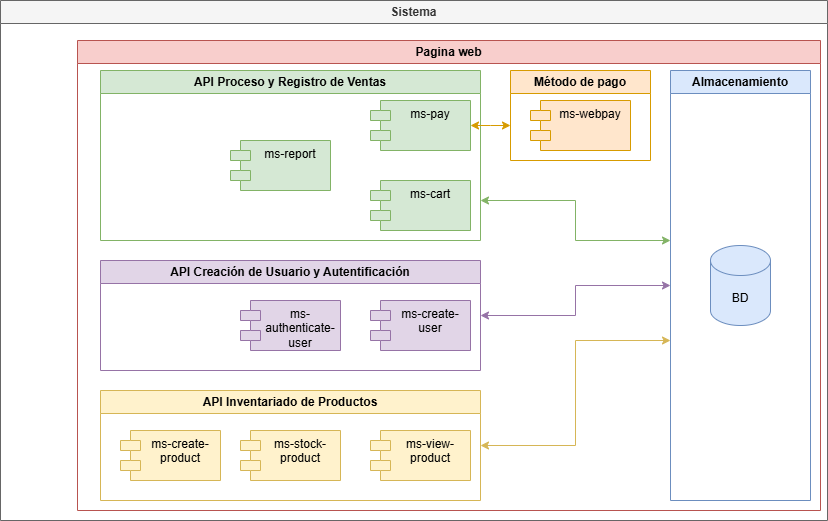

The diagram above was exported from draw.io. Its source (the exported page's mxGraphModel, read from the mxfile embedded in the PNG):
<mxGraphModel dx="872" dy="465" grid="0" gridSize="10" guides="1" tooltips="1" connect="1" arrows="1" fold="1" page="1" pageScale="1" pageWidth="827" pageHeight="1169" background="light-dark(#000000,#121212)" math="0" shadow="0">
  <root>
    <mxCell id="0" />
    <mxCell id="1" parent="0" />
    <mxCell id="xCbbPQekeqYMe2Xy4tT9-21" style="edgeStyle=orthogonalEdgeStyle;rounded=0;orthogonalLoop=1;jettySize=auto;html=1;strokeColor=light-dark(#ffffff, #ededed);" parent="1" source="xCbbPQekeqYMe2Xy4tT9-1" edge="1">
      <mxGeometry relative="1" as="geometry">
        <mxPoint x="77" y="260" as="targetPoint" />
      </mxGeometry>
    </mxCell>
    <mxCell id="xCbbPQekeqYMe2Xy4tT9-13" value="Pagina web" style="swimlane;whiteSpace=wrap;html=1;align=center;fillColor=#f8cecc;strokeColor=#b85450;" parent="1" vertex="1">
      <mxGeometry x="77" y="40" width="743" height="470" as="geometry">
        <mxRectangle x="120" width="140" height="30" as="alternateBounds" />
      </mxGeometry>
    </mxCell>
    <mxCell id="xCbbPQekeqYMe2Xy4tT9-15" value="Sistema" style="swimlane;whiteSpace=wrap;html=1;fillColor=#f5f5f5;fontColor=#333333;strokeColor=#666666;" parent="1" vertex="1">
      <mxGeometry width="827" height="520" as="geometry">
        <mxRectangle x="540" width="140" height="30" as="alternateBounds" />
      </mxGeometry>
    </mxCell>
    <mxCell id="xCbbPQekeqYMe2Xy4tT9-46" style="edgeStyle=orthogonalEdgeStyle;rounded=0;orthogonalLoop=1;jettySize=auto;html=1;entryX=0;entryY=0.5;entryDx=0;entryDy=0;startArrow=classic;startFill=1;strokeColor=#9673a6;fillColor=#e1d5e7;" parent="xCbbPQekeqYMe2Xy4tT9-15" source="xCbbPQekeqYMe2Xy4tT9-19" target="xCbbPQekeqYMe2Xy4tT9-11" edge="1">
      <mxGeometry relative="1" as="geometry" />
    </mxCell>
    <mxCell id="xCbbPQekeqYMe2Xy4tT9-19" value="API Creación de Usuario y Autentificación" style="swimlane;whiteSpace=wrap;html=1;fillColor=#e1d5e7;strokeColor=#9673a6;" parent="xCbbPQekeqYMe2Xy4tT9-15" vertex="1">
      <mxGeometry x="100" y="260" width="380" height="110" as="geometry">
        <mxRectangle x="540" width="140" height="30" as="alternateBounds" />
      </mxGeometry>
    </mxCell>
    <mxCell id="xCbbPQekeqYMe2Xy4tT9-32" value="ms-create-user" style="shape=module;align=left;spacingLeft=20;align=center;verticalAlign=top;whiteSpace=wrap;html=1;fillColor=#e1d5e7;strokeColor=#9673a6;" parent="xCbbPQekeqYMe2Xy4tT9-19" vertex="1">
      <mxGeometry x="270" y="40" width="100" height="50" as="geometry" />
    </mxCell>
    <mxCell id="xCbbPQekeqYMe2Xy4tT9-33" value="ms-authenticate-user" style="shape=module;align=left;spacingLeft=20;align=center;verticalAlign=top;whiteSpace=wrap;html=1;fillColor=#e1d5e7;strokeColor=#9673a6;" parent="xCbbPQekeqYMe2Xy4tT9-19" vertex="1">
      <mxGeometry x="140" y="40" width="100" height="50" as="geometry" />
    </mxCell>
    <mxCell id="xCbbPQekeqYMe2Xy4tT9-48" style="edgeStyle=orthogonalEdgeStyle;rounded=0;orthogonalLoop=1;jettySize=auto;html=1;startArrow=classic;startFill=1;strokeColor=#d6b656;fillColor=#fff2cc;" parent="xCbbPQekeqYMe2Xy4tT9-15" source="xCbbPQekeqYMe2Xy4tT9-20" edge="1">
      <mxGeometry relative="1" as="geometry">
        <mxPoint x="670" y="340" as="targetPoint" />
        <Array as="points">
          <mxPoint x="575" y="445" />
          <mxPoint x="575" y="340" />
        </Array>
      </mxGeometry>
    </mxCell>
    <mxCell id="xCbbPQekeqYMe2Xy4tT9-20" value="API Inventariado de Productos" style="swimlane;whiteSpace=wrap;html=1;fillColor=#fff2cc;strokeColor=#d6b656;" parent="xCbbPQekeqYMe2Xy4tT9-15" vertex="1">
      <mxGeometry x="100" y="390" width="380" height="110" as="geometry">
        <mxRectangle x="540" width="140" height="30" as="alternateBounds" />
      </mxGeometry>
    </mxCell>
    <mxCell id="xCbbPQekeqYMe2Xy4tT9-34" value="ms-stock-product" style="shape=module;align=left;spacingLeft=20;align=center;verticalAlign=top;whiteSpace=wrap;html=1;fillColor=#fff2cc;strokeColor=#d6b656;" parent="xCbbPQekeqYMe2Xy4tT9-20" vertex="1">
      <mxGeometry x="140" y="40" width="100" height="50" as="geometry" />
    </mxCell>
    <mxCell id="xCbbPQekeqYMe2Xy4tT9-35" value="ms-view-product" style="shape=module;align=left;spacingLeft=20;align=center;verticalAlign=top;whiteSpace=wrap;html=1;fillColor=#fff2cc;strokeColor=#d6b656;" parent="xCbbPQekeqYMe2Xy4tT9-20" vertex="1">
      <mxGeometry x="270" y="40" width="100" height="50" as="geometry" />
    </mxCell>
    <mxCell id="xCbbPQekeqYMe2Xy4tT9-44" value="ms-create-product" style="shape=module;align=left;spacingLeft=20;align=center;verticalAlign=top;whiteSpace=wrap;html=1;fillColor=#fff2cc;strokeColor=#d6b656;" parent="xCbbPQekeqYMe2Xy4tT9-20" vertex="1">
      <mxGeometry x="20" y="40" width="100" height="50" as="geometry" />
    </mxCell>
    <mxCell id="xCbbPQekeqYMe2Xy4tT9-11" value="Almacenamiento" style="swimlane;whiteSpace=wrap;html=1;fillColor=#dae8fc;strokeColor=#6c8ebf;" parent="xCbbPQekeqYMe2Xy4tT9-15" vertex="1">
      <mxGeometry x="670" y="70" width="140" height="430" as="geometry">
        <mxRectangle x="540" width="140" height="30" as="alternateBounds" />
      </mxGeometry>
    </mxCell>
    <mxCell id="xCbbPQekeqYMe2Xy4tT9-14" value="BD" style="shape=cylinder3;whiteSpace=wrap;html=1;boundedLbl=1;backgroundOutline=1;size=15;fillColor=#dae8fc;strokeColor=#6c8ebf;" parent="xCbbPQekeqYMe2Xy4tT9-11" vertex="1">
      <mxGeometry x="40" y="175" width="60" height="80" as="geometry" />
    </mxCell>
    <mxCell id="xCbbPQekeqYMe2Xy4tT9-10" value="Método de pago" style="swimlane;whiteSpace=wrap;html=1;fillColor=#ffe6cc;strokeColor=#d79b00;" parent="xCbbPQekeqYMe2Xy4tT9-15" vertex="1">
      <mxGeometry x="510" y="70" width="140" height="90" as="geometry">
        <mxRectangle x="540" width="140" height="30" as="alternateBounds" />
      </mxGeometry>
    </mxCell>
    <mxCell id="xCbbPQekeqYMe2Xy4tT9-9" value="ms-webpay" style="shape=module;align=left;spacingLeft=20;align=center;verticalAlign=top;whiteSpace=wrap;html=1;fillColor=#ffe6cc;strokeColor=#d79b00;" parent="xCbbPQekeqYMe2Xy4tT9-10" vertex="1">
      <mxGeometry x="20" y="30" width="100" height="50" as="geometry" />
    </mxCell>
    <mxCell id="xCbbPQekeqYMe2Xy4tT9-45" style="edgeStyle=orthogonalEdgeStyle;rounded=0;orthogonalLoop=1;jettySize=auto;html=1;startArrow=classic;startFill=1;strokeColor=#82b366;fillColor=#d5e8d4;" parent="xCbbPQekeqYMe2Xy4tT9-15" source="xCbbPQekeqYMe2Xy4tT9-18" edge="1">
      <mxGeometry relative="1" as="geometry">
        <mxPoint x="670" y="240" as="targetPoint" />
        <Array as="points">
          <mxPoint x="575" y="200" />
          <mxPoint x="575" y="240" />
          <mxPoint x="670" y="240" />
        </Array>
      </mxGeometry>
    </mxCell>
    <mxCell id="xCbbPQekeqYMe2Xy4tT9-18" value="API Proceso y Registro de Ventas" style="swimlane;whiteSpace=wrap;html=1;fillColor=#d5e8d4;strokeColor=#82b366;" parent="xCbbPQekeqYMe2Xy4tT9-15" vertex="1">
      <mxGeometry x="100" y="70" width="380" height="170" as="geometry">
        <mxRectangle x="540" width="140" height="30" as="alternateBounds" />
      </mxGeometry>
    </mxCell>
    <mxCell id="xCbbPQekeqYMe2Xy4tT9-27" value="ms-cart" style="shape=module;align=left;spacingLeft=20;align=center;verticalAlign=top;whiteSpace=wrap;html=1;fillColor=#d5e8d4;strokeColor=#82b366;" parent="xCbbPQekeqYMe2Xy4tT9-18" vertex="1">
      <mxGeometry x="270" y="110" width="100" height="50" as="geometry" />
    </mxCell>
    <mxCell id="xCbbPQekeqYMe2Xy4tT9-49" style="edgeStyle=orthogonalEdgeStyle;rounded=0;orthogonalLoop=1;jettySize=auto;html=1;startArrow=classic;startFill=1;strokeColor=#d79b00;fillColor=#ffe6cc;" parent="xCbbPQekeqYMe2Xy4tT9-18" source="xCbbPQekeqYMe2Xy4tT9-29" edge="1">
      <mxGeometry relative="1" as="geometry">
        <mxPoint x="410" y="55" as="targetPoint" />
      </mxGeometry>
    </mxCell>
    <mxCell id="xCbbPQekeqYMe2Xy4tT9-29" value="ms-pay" style="shape=module;align=left;spacingLeft=20;align=center;verticalAlign=top;whiteSpace=wrap;html=1;fillColor=#d5e8d4;strokeColor=#82b366;" parent="xCbbPQekeqYMe2Xy4tT9-18" vertex="1">
      <mxGeometry x="270" y="30" width="100" height="50" as="geometry" />
    </mxCell>
    <mxCell id="xCbbPQekeqYMe2Xy4tT9-43" value="ms-report" style="shape=module;align=left;spacingLeft=20;align=center;verticalAlign=top;whiteSpace=wrap;html=1;fillColor=#d5e8d4;strokeColor=#82b366;" parent="xCbbPQekeqYMe2Xy4tT9-18" vertex="1">
      <mxGeometry x="130" y="70" width="100" height="50" as="geometry" />
    </mxCell>
    <mxCell id="xCbbPQekeqYMe2Xy4tT9-1" value="&lt;font style=&quot;color: rgb(255, 255, 255);&quot;&gt;Cliente&lt;/font&gt;" style="shape=umlActor;verticalLabelPosition=bottom;verticalAlign=top;html=1;outlineConnect=0;strokeColor=#FFFFFF;" parent="xCbbPQekeqYMe2Xy4tT9-15" vertex="1">
      <mxGeometry x="10" y="230" width="30" height="60" as="geometry" />
    </mxCell>
  </root>
</mxGraphModel>